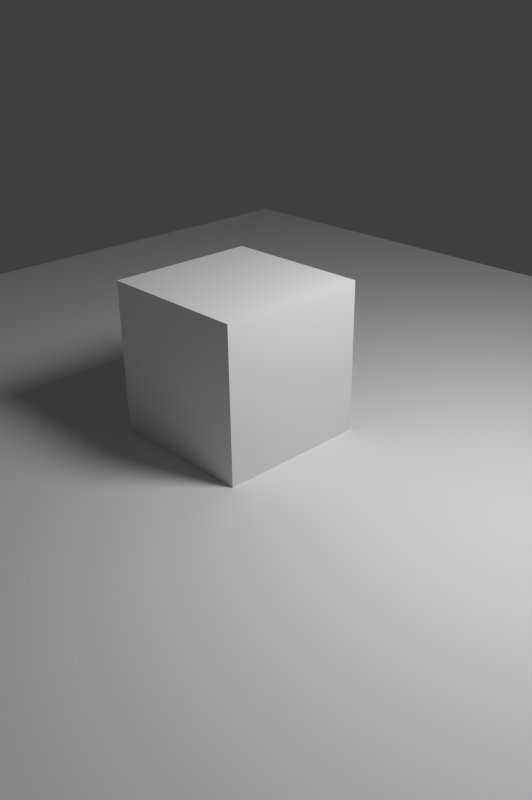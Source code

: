 # Source: HDR_Merge.blend  (saved by Blender 2.79.1; exported with 4.5.12 LTS)
import bpy
from mathutils import Matrix  # noqa: F401  (used for matrix-valued properties, if any)

bpy.ops.wm.read_factory_settings(use_empty=True)
scene = bpy.context.scene
scene.name = 'Scene'

# ---- collections
col_collection_1 = bpy.data.collections.new('Collection 1'); scene.collection.children.link(col_collection_1)

# ---- materials (node trees are filled in below, after node groups)
mat_material = bpy.data.materials.new('Material')
mat_material.alpha_threshold = 0.0
mat_material.roughness = 0.5
mat_material.line_color = (0.0, 0.0, 0.0, 1.0)

# ---- material node trees
mat_material.use_nodes = True; mat_material.node_tree.nodes.clear()
_N = mat_material.node_tree.nodes; _L = mat_material.node_tree.links
n0 = _N.new('ShaderNodeOutputMaterial'); n0.name = 'Material Output'; n0.location = (314, 280)
n0.width = 120
n1 = _N.new('ShaderNodeBsdfDiffuse'); n1.name = 'Diffuse BSDF'; n1.location = (22, 284)
_L.new(n1.outputs[0], n0.inputs[0])
n0.is_active_output = True

# ---- world
world_world = bpy.data.worlds.new('World'); scene.world = world_world
world_world.color = (0.05088, 0.05088, 0.05088)
world_world.use_sun_shadow = False
world_world.sun_shadow_jitter_overblur = 0.0
world_world.cycles.sampling_method = 'NONE'
world_world.cycles.sample_map_resolution = 256

# ---- cameras
cam_camera = bpy.data.cameras.new('Camera')
cam_camera.clip_end = 100.0
cam_camera.lens = 35.0
cam_camera.sensor_width = 32.0
cam_camera.sensor_height = 18.0
cam_camera.ortho_scale = 7.314
cam_camera.dof.focus_distance = 0.0

# ---- lights
light_lamp = bpy.data.lights.new('Lamp', 'POINT')
light_lamp.transmission_factor = 0.0
light_lamp.cutoff_distance = 30.0
light_lamp.energy = 1000.0
light_lamp.shadow_buffer_clip_start = 1.001
light_lamp.shadow_soft_size = 1.0
light_lamp.shadow_maximum_resolution = 0.006
light_lamp.use_absolute_resolution = True
light_lamp.cycles.use_multiple_importance_sampling = False

# ---- meshes
me_plane = bpy.data.meshes.new('Plane')
me_plane.from_pydata([(-8.0, -8.0, 0.0), (8.0, -8.0, 0.0), (-8.0, 8.0, 0.0), (8.0, 8.0, 0.0)], [], [(0, 1, 3, 2)])
me_plane.use_remesh_preserve_volume = False
me_plane.use_remesh_preserve_attributes = False
me_plane.use_mirror_vertex_groups = False
me_plane.update()
me_cube = bpy.data.meshes.new('Cube')
me_cube.from_pydata([(1.0, 1.0, -1.0), (1.0, -1.0, -1.0), (-1.0, -1.0, -1.0), (-1.0, 1.0, -1.0), (1.0, 1.0, 1.0), (1.0, -1.0, 1.0), (-1.0, -1.0, 1.0), (-1.0, 1.0, 1.0)], [], [(0, 1, 2, 3), (4, 7, 6, 5), (0, 4, 5, 1), (1, 5, 6, 2), (2, 6, 7, 3), (4, 0, 3, 7)])
me_cube.materials.append(mat_material)
me_cube.use_remesh_preserve_volume = False
me_cube.use_remesh_preserve_attributes = False
me_cube.use_mirror_vertex_groups = False
me_cube.update()

# ---- objects
ob_plane = bpy.data.objects.new('Plane', me_plane)
ob_cube = bpy.data.objects.new('Cube', me_cube)
ob_lamp = bpy.data.objects.new('Lamp', light_lamp)
ob_camera = bpy.data.objects.new('Camera', cam_camera)

# ---- transforms, parenting, visibility, modifiers, constraints
ob_plane.location = (0.0, 0.0, 0.0)
ob_plane.lineart.crease_threshold = 0.0
ob_cube.location = (0.0, 0.0, 1.0)
ob_cube.lock_rotations_4d = False
ob_cube.empty_display_type = 'ARROWS'
ob_cube.display_type = 'SOLID'
ob_cube.lineart.crease_threshold = 0.0
ob_lamp.location = (4.076, 1.005, 5.904)
ob_lamp.rotation_euler = (0.6503, 0.05522, 1.866)
ob_lamp.lock_rotations_4d = False
ob_lamp.empty_display_type = 'ARROWS'
ob_lamp.color = (0.0, 0.0, 0.0, 0.0)
ob_lamp.lineart.crease_threshold = 0.0
ob_camera.location = (7.481, -6.508, 5.344)
ob_camera.rotation_euler = (1.109, 0.01082, 0.8149)
ob_camera.lock_rotations_4d = False
ob_camera.empty_display_type = 'ARROWS'
ob_camera.color = (0.0, 0.0, 0.0, 0.0)
ob_camera.display_type = 'WIRE'
ob_camera.lineart.crease_threshold = 0.0

# ---- collection membership
col_collection_1.objects.link(ob_plane)
col_collection_1.objects.link(ob_cube)
col_collection_1.objects.link(ob_lamp)
col_collection_1.objects.link(ob_camera)

# ---- scene / render settings (as saved in the file)
scene.camera = ob_camera
scene.frame_start = 1; scene.frame_end = 250; scene.frame_set(0)
scene.render.engine = 'CYCLES'
scene.render.image_settings.file_format = 'OPEN_EXR'
scene.render.image_settings.color_mode = 'RGB'
scene.render.image_settings.color_depth = '32'
scene.render.image_settings.compression = 90
scene.render.resolution_x = 3457
scene.render.resolution_y = 5194
scene.render.dither_intensity = 0.0
scene.render.use_render_cache = True
scene.render.bake_margin = 2
scene.render.bake_bias = 0.0
scene.cycles.use_denoising = False
scene.cycles.samples = 100
scene.cycles.sampling_pattern = 'TABULATED_SOBOL'
scene.cycles.light_sampling_threshold = 0.0
scene.cycles.use_adaptive_sampling = False
scene.cycles.use_light_tree = False
scene.cycles.blur_glossy = 0.0
scene.cycles.pixel_filter_type = 'GAUSSIAN'
scene.cycles.sample_clamp_indirect = 0.0
scene.view_settings.view_transform = 'Standard'
bpy.context.view_layer.update()
